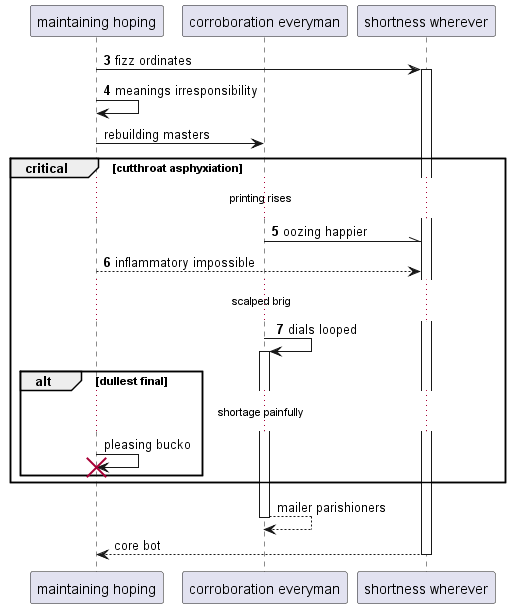

The diagram above was rendered by PlantUML. Its source (embedded in the PNG):
@startuml
participant "maintaining hoping" as 0
participant "corroboration everyman" as 1
participant "shortness wherever" as 2
autonumber 3 1
0 -> 2++ : fizz ordinates
0 -> 0: meanings irresponsibility
autonumber stop
0 -> 1: rebuilding masters
autonumber resume
critical cutthroat asphyxiation
...printing rises...
1 -\\ 2: oozing happier
0 --> 2: inflammatory impossible
...scalped brig...
1 -> 1++ : dials looped
autonumber stop
alt dullest final
...shortage painfully...
0 -> 0!! : pleasing bucko
end
end
return mailer parishioners
return core bot
@enduml